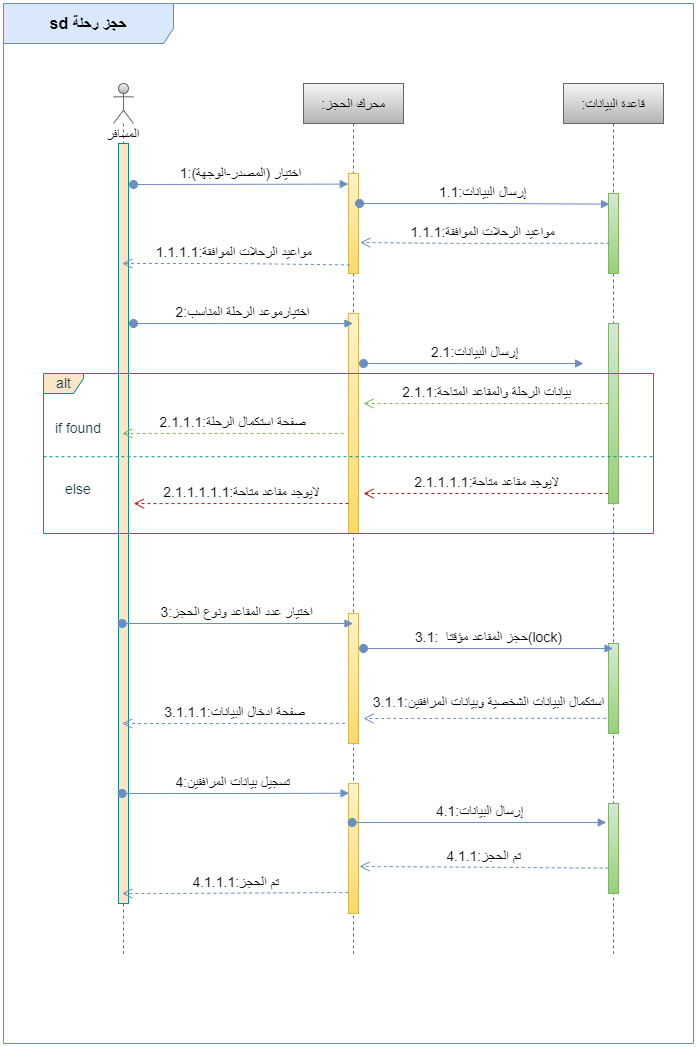

The diagram above was exported from draw.io. Its source (the exported page's mxGraphModel, read from the mxfile embedded in the PNG):
<mxGraphModel dx="1600" dy="967" grid="1" gridSize="10" guides="1" tooltips="1" connect="1" arrows="1" fold="1" page="1" pageScale="1" pageWidth="850" pageHeight="1100" math="0" shadow="0">
  <root>
    <mxCell id="0" />
    <mxCell id="1" parent="0" />
    <mxCell id="3nuBFxr9cyL0pnOWT2aG-1" value=":محرك الحجز" style="shape=umlLifeline;perimeter=lifelinePerimeter;container=1;collapsible=0;recursiveResize=0;rounded=0;shadow=0;strokeWidth=1;fontSize=14;labelBackgroundColor=none;fillColor=#f5f5f5;strokeColor=#666666;gradientColor=#b3b3b3;" parent="1" vertex="1">
      <mxGeometry x="300" y="80" width="100" height="870" as="geometry" />
    </mxCell>
    <mxCell id="xHeEfLdkmfmg4_YrcnHk-15" value="" style="html=1;points=[];perimeter=orthogonalPerimeter;fontSize=14;labelBackgroundColor=none;fillColor=#fff2cc;strokeColor=#d6b656;gradientColor=#ffd966;" parent="3nuBFxr9cyL0pnOWT2aG-1" vertex="1">
      <mxGeometry x="45" y="90" width="10" height="100" as="geometry" />
    </mxCell>
    <mxCell id="xHeEfLdkmfmg4_YrcnHk-26" value="" style="html=1;points=[];perimeter=orthogonalPerimeter;fontSize=14;labelBackgroundColor=none;fillColor=#fff2cc;strokeColor=#d6b656;gradientColor=#ffd966;" parent="3nuBFxr9cyL0pnOWT2aG-1" vertex="1">
      <mxGeometry x="45" y="230" width="10" height="220" as="geometry" />
    </mxCell>
    <mxCell id="xHeEfLdkmfmg4_YrcnHk-34" value="" style="html=1;points=[];perimeter=orthogonalPerimeter;fontSize=14;labelBackgroundColor=none;fillColor=#fff2cc;strokeColor=#d6b656;gradientColor=#ffd966;" parent="3nuBFxr9cyL0pnOWT2aG-1" vertex="1">
      <mxGeometry x="45" y="530" width="10" height="130" as="geometry" />
    </mxCell>
    <mxCell id="xHeEfLdkmfmg4_YrcnHk-40" value="" style="html=1;points=[];perimeter=orthogonalPerimeter;fontSize=14;labelBackgroundColor=none;fillColor=#fff2cc;strokeColor=#d6b656;gradientColor=#ffd966;" parent="3nuBFxr9cyL0pnOWT2aG-1" vertex="1">
      <mxGeometry x="45" y="700" width="10" height="130" as="geometry" />
    </mxCell>
    <mxCell id="3nuBFxr9cyL0pnOWT2aG-5" value=":قاعدة البيانات" style="shape=umlLifeline;perimeter=lifelinePerimeter;container=1;collapsible=0;recursiveResize=0;rounded=0;shadow=0;strokeWidth=1;fontSize=14;labelBackgroundColor=none;fillColor=#f5f5f5;strokeColor=#666666;gradientColor=#b3b3b3;" parent="1" vertex="1">
      <mxGeometry x="560" y="80" width="100" height="870" as="geometry" />
    </mxCell>
    <mxCell id="xHeEfLdkmfmg4_YrcnHk-20" value="" style="html=1;points=[];perimeter=orthogonalPerimeter;fontSize=14;labelBackgroundColor=none;fillColor=#d5e8d4;strokeColor=#82b366;gradientColor=#97d077;" parent="3nuBFxr9cyL0pnOWT2aG-5" vertex="1">
      <mxGeometry x="45" y="110" width="10" height="80" as="geometry" />
    </mxCell>
    <mxCell id="xHeEfLdkmfmg4_YrcnHk-29" value="" style="html=1;points=[];perimeter=orthogonalPerimeter;fontSize=14;labelBackgroundColor=none;fillColor=#d5e8d4;strokeColor=#82b366;gradientColor=#97d077;" parent="3nuBFxr9cyL0pnOWT2aG-5" vertex="1">
      <mxGeometry x="45" y="240" width="10" height="180" as="geometry" />
    </mxCell>
    <mxCell id="xHeEfLdkmfmg4_YrcnHk-35" value="" style="html=1;points=[];perimeter=orthogonalPerimeter;fontSize=14;labelBackgroundColor=none;fillColor=#d5e8d4;strokeColor=#82b366;gradientColor=#97d077;" parent="3nuBFxr9cyL0pnOWT2aG-5" vertex="1">
      <mxGeometry x="45" y="560" width="10" height="90" as="geometry" />
    </mxCell>
    <mxCell id="xHeEfLdkmfmg4_YrcnHk-41" value="" style="html=1;points=[];perimeter=orthogonalPerimeter;fontSize=14;labelBackgroundColor=none;fillColor=#d5e8d4;strokeColor=#82b366;gradientColor=#97d077;" parent="3nuBFxr9cyL0pnOWT2aG-5" vertex="1">
      <mxGeometry x="45" y="720" width="10" height="90" as="geometry" />
    </mxCell>
    <mxCell id="xHeEfLdkmfmg4_YrcnHk-13" value="&lt;font style=&quot;font-size: 14px;&quot;&gt;المسافر&lt;/font&gt;" style="shape=umlLifeline;participant=umlActor;perimeter=lifelinePerimeter;whiteSpace=wrap;html=1;container=1;collapsible=0;recursiveResize=0;verticalAlign=top;spacingTop=36;outlineConnect=0;size=40;labelBackgroundColor=none;fillColor=#f5f5f5;strokeColor=#666666;gradientColor=#b3b3b3;" parent="1" vertex="1">
      <mxGeometry x="110" y="80" width="20" height="870" as="geometry" />
    </mxCell>
    <mxCell id="xHeEfLdkmfmg4_YrcnHk-14" value="" style="html=1;points=[];perimeter=orthogonalPerimeter;labelBackgroundColor=none;fillColor=#FAE5C7;strokeColor=#0F8B8D;fontColor=#143642;" parent="xHeEfLdkmfmg4_YrcnHk-13" vertex="1">
      <mxGeometry x="5" y="60" width="10" height="760" as="geometry" />
    </mxCell>
    <mxCell id="xHeEfLdkmfmg4_YrcnHk-16" value="1:اختيار (المصدر-الوجهة)" style="html=1;verticalAlign=bottom;startArrow=oval;startFill=1;endArrow=block;startSize=8;rounded=0;fontSize=14;entryX=-0.02;entryY=0.106;entryDx=0;entryDy=0;entryPerimeter=0;align=center;labelBackgroundColor=none;strokeColor=#6c8ebf;fontColor=default;fillColor=#dae8fc;gradientColor=#7ea6e0;" parent="1" target="xHeEfLdkmfmg4_YrcnHk-15" edge="1">
      <mxGeometry width="60" relative="1" as="geometry">
        <mxPoint x="130" y="181" as="sourcePoint" />
        <mxPoint x="340" y="180" as="targetPoint" />
        <Array as="points" />
      </mxGeometry>
    </mxCell>
    <mxCell id="xHeEfLdkmfmg4_YrcnHk-19" value="1.1:إرسال البيانات&amp;nbsp;" style="html=1;verticalAlign=bottom;startArrow=oval;startFill=1;endArrow=block;startSize=8;rounded=0;fontSize=14;entryX=0.1;entryY=0.133;entryDx=0;entryDy=0;entryPerimeter=0;labelBackgroundColor=none;strokeColor=#6c8ebf;fontColor=default;fillColor=#dae8fc;gradientColor=#7ea6e0;" parent="1" target="xHeEfLdkmfmg4_YrcnHk-20" edge="1">
      <mxGeometry width="60" relative="1" as="geometry">
        <mxPoint x="356" y="200" as="sourcePoint" />
        <mxPoint x="570" y="200" as="targetPoint" />
        <Array as="points">
          <mxPoint x="460" y="200" />
          <mxPoint x="490" y="200" />
        </Array>
      </mxGeometry>
    </mxCell>
    <mxCell id="xHeEfLdkmfmg4_YrcnHk-21" value="1.1.1:مواعيد الرحلات الموافقة&amp;nbsp;" style="html=1;verticalAlign=bottom;endArrow=open;dashed=1;endSize=8;rounded=0;fontSize=14;exitX=0.1;exitY=0.622;exitDx=0;exitDy=0;exitPerimeter=0;entryX=1.18;entryY=0.69;entryDx=0;entryDy=0;entryPerimeter=0;labelBackgroundColor=none;strokeColor=#6c8ebf;fontColor=default;fillColor=#dae8fc;gradientColor=#7ea6e0;" parent="1" source="xHeEfLdkmfmg4_YrcnHk-20" target="xHeEfLdkmfmg4_YrcnHk-15" edge="1">
      <mxGeometry relative="1" as="geometry">
        <mxPoint x="460" y="390" as="sourcePoint" />
        <mxPoint x="380" y="390" as="targetPoint" />
        <Array as="points">
          <mxPoint x="460" y="240" />
        </Array>
      </mxGeometry>
    </mxCell>
    <mxCell id="xHeEfLdkmfmg4_YrcnHk-25" value="2:اختيارموعد الرحلة المناسب" style="html=1;verticalAlign=bottom;startArrow=oval;startFill=1;endArrow=block;startSize=8;rounded=0;fontSize=14;labelBackgroundColor=none;strokeColor=#6c8ebf;fontColor=default;fillColor=#dae8fc;gradientColor=#7ea6e0;" parent="1" target="3nuBFxr9cyL0pnOWT2aG-1" edge="1">
      <mxGeometry width="60" relative="1" as="geometry">
        <mxPoint x="130" y="320" as="sourcePoint" />
        <mxPoint x="450" y="260" as="targetPoint" />
        <Array as="points">
          <mxPoint x="220" y="320" />
        </Array>
      </mxGeometry>
    </mxCell>
    <mxCell id="xHeEfLdkmfmg4_YrcnHk-27" value="مواعيد الرحلات الموافقة:1.1.1.1&amp;nbsp;" style="html=1;verticalAlign=bottom;endArrow=open;dashed=1;endSize=8;rounded=0;fontSize=14;exitX=0.14;exitY=0.914;exitDx=0;exitDy=0;exitPerimeter=0;labelBackgroundColor=none;strokeColor=#6c8ebf;fontColor=default;fillColor=#dae8fc;gradientColor=#7ea6e0;" parent="1" source="xHeEfLdkmfmg4_YrcnHk-15" target="xHeEfLdkmfmg4_YrcnHk-13" edge="1">
      <mxGeometry relative="1" as="geometry">
        <mxPoint x="340" y="260" as="sourcePoint" />
        <mxPoint x="130" y="261" as="targetPoint" />
        <Array as="points">
          <mxPoint x="230" y="260" />
        </Array>
      </mxGeometry>
    </mxCell>
    <mxCell id="xHeEfLdkmfmg4_YrcnHk-28" value="إرسال البيانات:2.1" style="html=1;verticalAlign=bottom;startArrow=oval;startFill=1;endArrow=block;startSize=8;rounded=0;fontSize=14;labelBackgroundColor=none;strokeColor=#6c8ebf;fontColor=default;fillColor=#dae8fc;gradientColor=#7ea6e0;" parent="1" edge="1">
      <mxGeometry width="60" relative="1" as="geometry">
        <mxPoint x="360" y="360" as="sourcePoint" />
        <mxPoint x="580" y="360" as="targetPoint" />
        <Array as="points">
          <mxPoint x="460" y="360" />
        </Array>
      </mxGeometry>
    </mxCell>
    <mxCell id="xHeEfLdkmfmg4_YrcnHk-30" value="بيانات الرحلة والمقاعد المتاحة:2.1.1" style="html=1;verticalAlign=bottom;endArrow=open;dashed=1;endSize=8;rounded=0;fontSize=14;labelBackgroundColor=none;strokeColor=#82b366;fontColor=default;fillColor=#d5e8d4;gradientColor=#97d077;" parent="1" source="xHeEfLdkmfmg4_YrcnHk-29" edge="1">
      <mxGeometry relative="1" as="geometry">
        <mxPoint x="570" y="400" as="sourcePoint" />
        <mxPoint x="360" y="400" as="targetPoint" />
        <Array as="points">
          <mxPoint x="360" y="400" />
        </Array>
      </mxGeometry>
    </mxCell>
    <mxCell id="xHeEfLdkmfmg4_YrcnHk-31" value="صفحة استكمال الرحلة:2.1.1.1" style="html=1;verticalAlign=bottom;endArrow=open;dashed=1;endSize=8;rounded=0;fontSize=14;exitX=0.492;exitY=0.375;exitDx=0;exitDy=0;exitPerimeter=0;labelBackgroundColor=none;strokeColor=#82b366;fontColor=default;fillColor=#d5e8d4;gradientColor=#97d077;" parent="1" source="xHeEfLdkmfmg4_YrcnHk-45" target="xHeEfLdkmfmg4_YrcnHk-13" edge="1">
      <mxGeometry relative="1" as="geometry">
        <mxPoint x="340" y="430" as="sourcePoint" />
        <mxPoint x="370" y="410" as="targetPoint" />
        <Array as="points">
          <mxPoint x="220" y="430" />
        </Array>
      </mxGeometry>
    </mxCell>
    <mxCell id="xHeEfLdkmfmg4_YrcnHk-32" value="3:اختيار عدد المقاعد ونوع الحجز" style="html=1;verticalAlign=bottom;startArrow=oval;startFill=1;endArrow=block;startSize=8;rounded=0;fontSize=14;labelBackgroundColor=none;strokeColor=#6c8ebf;fontColor=default;fillColor=#dae8fc;gradientColor=#7ea6e0;" parent="1" source="xHeEfLdkmfmg4_YrcnHk-13" target="3nuBFxr9cyL0pnOWT2aG-1" edge="1">
      <mxGeometry width="60" relative="1" as="geometry">
        <mxPoint x="130" y="490" as="sourcePoint" />
        <mxPoint x="450" y="430" as="targetPoint" />
        <Array as="points">
          <mxPoint x="240" y="620" />
        </Array>
      </mxGeometry>
    </mxCell>
    <mxCell id="xHeEfLdkmfmg4_YrcnHk-36" value="3.1:&amp;nbsp; حجز المقاعد مؤقتا(lock)" style="html=1;verticalAlign=bottom;startArrow=oval;startFill=1;endArrow=block;startSize=8;rounded=0;fontSize=14;exitX=1.5;exitY=0.269;exitDx=0;exitDy=0;exitPerimeter=0;labelBackgroundColor=none;strokeColor=#6c8ebf;fontColor=default;fillColor=#dae8fc;gradientColor=#7ea6e0;" parent="1" source="xHeEfLdkmfmg4_YrcnHk-34" target="3nuBFxr9cyL0pnOWT2aG-5" edge="1">
      <mxGeometry width="60" relative="1" as="geometry">
        <mxPoint x="140" y="500" as="sourcePoint" />
        <mxPoint x="590" y="645" as="targetPoint" />
        <Array as="points" />
      </mxGeometry>
    </mxCell>
    <mxCell id="xHeEfLdkmfmg4_YrcnHk-37" value="استكمال البيانات الشخصية وبيانات المرافقين:3.1.1" style="html=1;verticalAlign=bottom;endArrow=open;dashed=1;endSize=8;rounded=0;fontSize=14;exitX=-0.22;exitY=0.831;exitDx=0;exitDy=0;exitPerimeter=0;labelBackgroundColor=none;strokeColor=#6c8ebf;fontColor=default;fillColor=#dae8fc;gradientColor=#7ea6e0;" parent="1" source="xHeEfLdkmfmg4_YrcnHk-35" edge="1">
      <mxGeometry x="-0.031" y="-5" relative="1" as="geometry">
        <mxPoint x="460" y="430" as="sourcePoint" />
        <mxPoint x="360" y="715" as="targetPoint" />
        <mxPoint as="offset" />
      </mxGeometry>
    </mxCell>
    <mxCell id="xHeEfLdkmfmg4_YrcnHk-38" value="3.1.1.1:صفحة ادخال البيانات" style="html=1;verticalAlign=bottom;endArrow=open;dashed=1;endSize=8;rounded=0;fontSize=14;exitX=-0.34;exitY=0.845;exitDx=0;exitDy=0;exitPerimeter=0;labelBackgroundColor=none;strokeColor=#6c8ebf;fontColor=default;fillColor=#dae8fc;gradientColor=#7ea6e0;" parent="1" source="xHeEfLdkmfmg4_YrcnHk-34" target="xHeEfLdkmfmg4_YrcnHk-13" edge="1">
      <mxGeometry relative="1" as="geometry">
        <mxPoint x="350" y="590" as="sourcePoint" />
        <mxPoint x="370" y="589.97" as="targetPoint" />
        <Array as="points">
          <mxPoint x="230" y="720" />
        </Array>
      </mxGeometry>
    </mxCell>
    <mxCell id="xHeEfLdkmfmg4_YrcnHk-39" value="4:تسجيل بيانات المرافقين&amp;nbsp;" style="html=1;verticalAlign=bottom;startArrow=oval;startFill=1;endArrow=block;startSize=8;rounded=0;fontSize=14;entryX=0.06;entryY=0.075;entryDx=0;entryDy=0;entryPerimeter=0;labelBackgroundColor=none;strokeColor=#6c8ebf;fontColor=default;fillColor=#dae8fc;gradientColor=#7ea6e0;" parent="1" source="xHeEfLdkmfmg4_YrcnHk-13" target="xHeEfLdkmfmg4_YrcnHk-40" edge="1">
      <mxGeometry width="60" relative="1" as="geometry">
        <mxPoint x="360" y="540" as="sourcePoint" />
        <mxPoint x="350" y="540" as="targetPoint" />
        <Array as="points">
          <mxPoint x="170" y="790" />
          <mxPoint x="260" y="790" />
        </Array>
      </mxGeometry>
    </mxCell>
    <mxCell id="xHeEfLdkmfmg4_YrcnHk-42" value="4.1:إرسال البيانات" style="html=1;verticalAlign=bottom;startArrow=oval;startFill=1;endArrow=block;startSize=8;rounded=0;fontSize=14;entryX=-0.22;entryY=0.211;entryDx=0;entryDy=0;entryPerimeter=0;labelBackgroundColor=none;strokeColor=#6c8ebf;fontColor=default;fillColor=#dae8fc;gradientColor=#7ea6e0;" parent="1" source="3nuBFxr9cyL0pnOWT2aG-1" target="xHeEfLdkmfmg4_YrcnHk-41" edge="1">
      <mxGeometry width="60" relative="1" as="geometry">
        <mxPoint x="360" y="659" as="sourcePoint" />
        <mxPoint x="359.5" y="650" as="targetPoint" />
        <Array as="points" />
      </mxGeometry>
    </mxCell>
    <mxCell id="xHeEfLdkmfmg4_YrcnHk-43" value="4.1.1:تم الحجز" style="html=1;verticalAlign=bottom;endArrow=open;dashed=1;endSize=8;rounded=0;fontSize=14;exitX=0.02;exitY=0.718;exitDx=0;exitDy=0;exitPerimeter=0;entryX=1.1;entryY=0.638;entryDx=0;entryDy=0;entryPerimeter=0;labelBackgroundColor=none;strokeColor=#6c8ebf;fontColor=default;fillColor=#dae8fc;gradientColor=#7ea6e0;" parent="1" source="xHeEfLdkmfmg4_YrcnHk-41" target="xHeEfLdkmfmg4_YrcnHk-40" edge="1">
      <mxGeometry relative="1" as="geometry">
        <mxPoint x="430" y="620" as="sourcePoint" />
        <mxPoint x="350" y="620" as="targetPoint" />
      </mxGeometry>
    </mxCell>
    <mxCell id="xHeEfLdkmfmg4_YrcnHk-44" value="4.1.1.1:تم الحجز" style="html=1;verticalAlign=bottom;endArrow=open;dashed=1;endSize=8;rounded=0;fontSize=14;exitX=-0.02;exitY=0.838;exitDx=0;exitDy=0;exitPerimeter=0;labelBackgroundColor=none;strokeColor=#6c8ebf;fontColor=default;fillColor=#dae8fc;gradientColor=#7ea6e0;" parent="1" source="xHeEfLdkmfmg4_YrcnHk-40" target="xHeEfLdkmfmg4_YrcnHk-13" edge="1">
      <mxGeometry relative="1" as="geometry">
        <mxPoint x="350" y="715" as="sourcePoint" />
        <mxPoint x="130" y="820" as="targetPoint" />
        <Array as="points">
          <mxPoint x="170" y="890" />
        </Array>
      </mxGeometry>
    </mxCell>
    <mxCell id="xHeEfLdkmfmg4_YrcnHk-51" value="2.1.1.1.1:لايوجد مقاعد متاحة" style="html=1;verticalAlign=bottom;endArrow=open;dashed=1;endSize=8;rounded=0;fontSize=14;labelBackgroundColor=none;strokeColor=#A8201A;fontColor=default;" parent="1" source="xHeEfLdkmfmg4_YrcnHk-29" edge="1">
      <mxGeometry relative="1" as="geometry">
        <mxPoint x="430" y="500" as="sourcePoint" />
        <mxPoint x="360" y="490" as="targetPoint" />
        <Array as="points">
          <mxPoint x="450" y="490" />
        </Array>
      </mxGeometry>
    </mxCell>
    <mxCell id="xHeEfLdkmfmg4_YrcnHk-52" value="2.1.1.1.1.1:لايوجد مقاعد متاحة" style="html=1;verticalAlign=bottom;endArrow=open;dashed=1;endSize=8;rounded=0;fontSize=14;entryX=0.148;entryY=0.813;entryDx=0;entryDy=0;entryPerimeter=0;labelBackgroundColor=none;strokeColor=#A8201A;fontColor=default;" parent="1" target="xHeEfLdkmfmg4_YrcnHk-45" edge="1">
      <mxGeometry relative="1" as="geometry">
        <mxPoint x="345" y="500" as="sourcePoint" />
        <mxPoint x="350" y="500" as="targetPoint" />
      </mxGeometry>
    </mxCell>
    <mxCell id="xHeEfLdkmfmg4_YrcnHk-45" value="alt" style="shape=umlFrame;tabWidth=110;tabHeight=30;tabPosition=left;html=1;boundedLbl=1;labelInHeader=1;width=40;height=20;fontSize=14;labelBackgroundColor=none;fillColor=#FAE5C7;strokeColor=#0F8B8D;fontColor=#143642;" parent="1" vertex="1">
      <mxGeometry x="40" y="370" width="610" height="160" as="geometry" />
    </mxCell>
    <mxCell id="xHeEfLdkmfmg4_YrcnHk-46" value="if found" style="text;fontSize=14;labelBackgroundColor=none;fontColor=#143642;" parent="xHeEfLdkmfmg4_YrcnHk-45" vertex="1">
      <mxGeometry width="60" height="30" relative="1" as="geometry">
        <mxPoint x="10" y="40" as="offset" />
      </mxGeometry>
    </mxCell>
    <mxCell id="xHeEfLdkmfmg4_YrcnHk-47" value="else" style="line;strokeWidth=1;dashed=1;labelPosition=center;verticalLabelPosition=bottom;align=left;verticalAlign=top;spacingLeft=20;spacingTop=15;fontSize=14;labelBackgroundColor=none;fillColor=#FAE5C7;strokeColor=#0F8B8D;fontColor=#143642;" parent="xHeEfLdkmfmg4_YrcnHk-45" vertex="1">
      <mxGeometry y="80" width="610" height="6.4" as="geometry" />
    </mxCell>
    <mxCell id="xHeEfLdkmfmg4_YrcnHk-53" value="&lt;b&gt;&lt;font style=&quot;font-size: 16px;&quot;&gt;sd حجز رحلة&lt;/font&gt;&lt;/b&gt;" style="shape=umlFrame;whiteSpace=wrap;html=1;width=170;height=40;fillColor=#dae8fc;strokeColor=#6c8ebf;" parent="1" vertex="1">
      <mxGeometry width="690" height="1040" as="geometry" />
    </mxCell>
  </root>
</mxGraphModel>